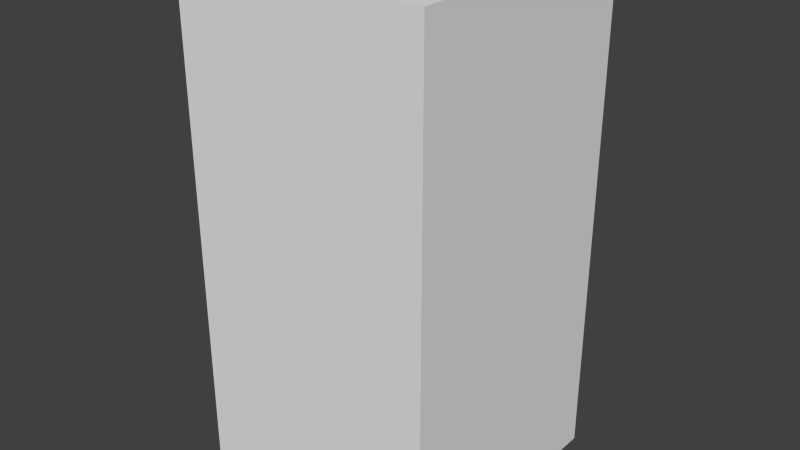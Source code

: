 # Source: yellowArrowFour.blend  (saved by Blender 2.68.0; exported with 4.5.12 LTS)
import bpy
from mathutils import Matrix  # noqa: F401  (used for matrix-valued properties, if any)

bpy.ops.wm.read_factory_settings(use_empty=True)
scene = bpy.context.scene
scene.name = 'Scene'

# ---- collections
col_collection_1 = bpy.data.collections.new('Collection 1'); scene.collection.children.link(col_collection_1)

# ---- world
world_world = bpy.data.worlds.new('World'); scene.world = world_world
world_world.color = (0.05088, 0.05088, 0.05088)
world_world.use_sun_shadow = False
world_world.sun_shadow_jitter_overblur = 0.0
world_world.cycles.sampling_method = 'MANUAL'
world_world.cycles.sample_map_resolution = 256

# ---- meshes
me_yellowarrowfour = bpy.data.meshes.new('yellowArrowFour')
me_yellowarrowfour.from_pydata([(-0.5, -0.5, -1.0), (-0.5, 0.5, -1.0), (0.5, 0.5, -1.0), (0.5, -0.5, -1.0), (-0.5, -0.5, 1.0), (-0.5, 0.5, 1.0), (0.5, 0.5, 1.0), (0.5, -0.5, 1.0)], [], [(4, 5, 1, 0), (5, 6, 2, 1), (6, 7, 3, 2), (7, 4, 0, 3), (0, 1, 2, 3), (7, 6, 5, 4)])
me_yellowarrowfour.use_remesh_preserve_volume = False
me_yellowarrowfour.use_remesh_preserve_attributes = False
me_yellowarrowfour.use_mirror_vertex_groups = False
me_yellowarrowfour.update()

# ---- objects
ob_yellowarrowfour = bpy.data.objects.new('yellowArrowFour', me_yellowarrowfour)

# ---- transforms, parenting, visibility, modifiers, constraints
ob_yellowarrowfour.location = (0.0, 0.0, 0.0)
ob_yellowarrowfour.lineart.crease_threshold = 0.0

# ---- collection membership
col_collection_1.objects.link(ob_yellowarrowfour)

# ---- scene / render settings (as saved in the file)
scene.frame_start = 1; scene.frame_end = 250; scene.frame_set(1)
scene.render.engine = 'BLENDER_EEVEE_NEXT'
scene.render.image_settings.color_mode = 'RGB'
scene.render.image_settings.compression = 90
scene.render.resolution_percentage = 50
scene.render.dither_intensity = 0.0
scene.cycles.use_denoising = False
scene.cycles.samples = 10
scene.cycles.sampling_pattern = 'TABULATED_SOBOL'
scene.cycles.light_sampling_threshold = 0.0
scene.cycles.use_adaptive_sampling = False
scene.cycles.use_light_tree = False
scene.cycles.blur_glossy = 0.0
scene.cycles.volume_bounces = 1
scene.cycles.pixel_filter_type = 'GAUSSIAN'
scene.cycles.sample_clamp_indirect = 0.0
scene.view_settings.view_transform = 'Standard'
bpy.context.view_layer.update()

# ---- added for rendering (the .blend has no active camera and no usable light): camera, sun
cam_auto = bpy.data.cameras.new('AutoCamera')
cam_auto.lens = 50.0
cam_auto.sensor_width = 36.0
cam_auto.clip_end = 1000.0
ob_auto_camera = bpy.data.objects.new('AutoCamera', cam_auto)
scene.collection.objects.link(ob_auto_camera)
ob_auto_camera.location = (2.26633, -2.71959, 1.81306)
ob_auto_camera.rotation_euler = (1.09748, -7.21219e-08, 0.694738)
scene.camera = ob_auto_camera
light_auto_sun = bpy.data.lights.new('AutoSun', 'SUN')
light_auto_sun.energy = 3.0
light_auto_sun.angle = 0.0523599
ob_auto_sun = bpy.data.objects.new('AutoSun', light_auto_sun)
scene.collection.objects.link(ob_auto_sun)
ob_auto_sun.rotation_euler = (0.872665, 0.174533, 0.523599)
bpy.context.view_layer.update()
